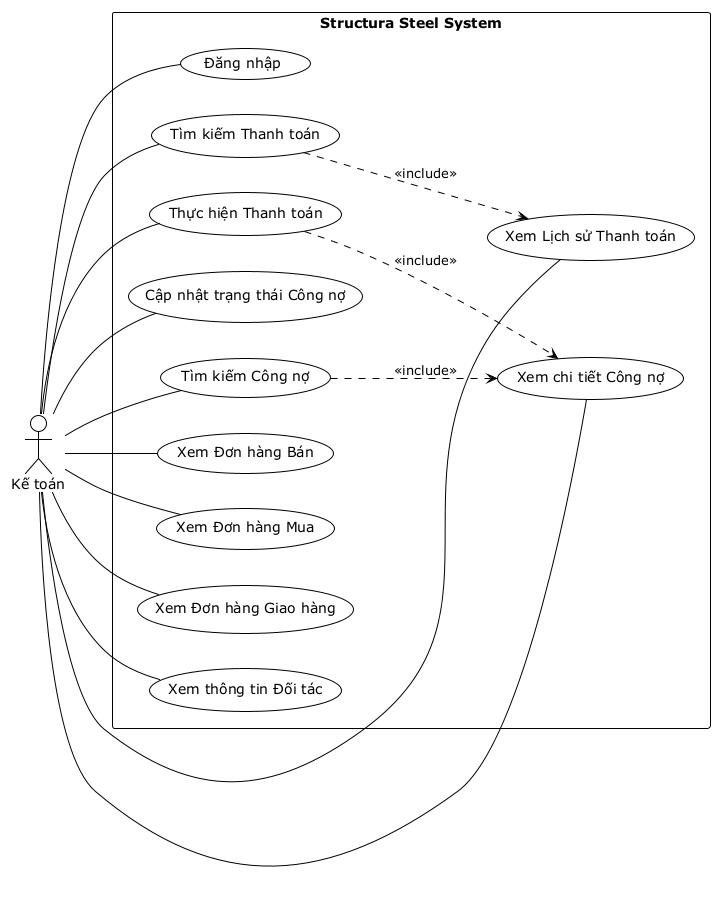

The diagram above was rendered by PlantUML. Its source (embedded in the PNG):
@startuml Usecase_Accountant
!theme plain

left to right direction
actor "Kế toán" as Accountant

rectangle "Structura Steel System" {
    usecase "Đăng nhập" as UC_Login

    ' --- Thanh toán ---
    usecase "Thực hiện Thanh toán" as UC_MakePayment
    usecase "Xem Lịch sử Thanh toán" as UC_ViewPayments
    usecase "Tìm kiếm Thanh toán" as UC_SearchPayments

    ' --- Công nợ ---
    usecase "Xem chi tiết Công nợ" as UC_ViewDebt
    usecase "Cập nhật trạng thái Công nợ" as UC_UpdateDebtStatus
    usecase "Tìm kiếm Công nợ" as UC_SearchDebt

    ' --- Đơn hàng ---
    usecase "Xem Đơn hàng Bán" as UC_ViewSale
    usecase "Xem Đơn hàng Mua" as UC_ViewPurchase
    usecase "Xem Đơn hàng Giao hàng" as UC_ViewDelivery

    ' --- Đối tác ---
    usecase "Xem thông tin Đối tác" as UC_ViewPartner
}

' --- Quan hệ ---
Accountant -- UC_Login
Accountant -- UC_MakePayment
Accountant -- UC_ViewPayments
Accountant -- UC_SearchPayments

Accountant -- UC_ViewDebt
Accountant -- UC_UpdateDebtStatus
Accountant -- UC_SearchDebt

Accountant -- UC_ViewSale
Accountant -- UC_ViewPurchase
Accountant -- UC_ViewDelivery

Accountant -- UC_ViewPartner

' --- Include ---
UC_MakePayment ..> UC_ViewDebt : <<include>>
UC_SearchPayments ..> UC_ViewPayments : <<include>>
UC_SearchDebt ..> UC_ViewDebt : <<include>>
@enduml